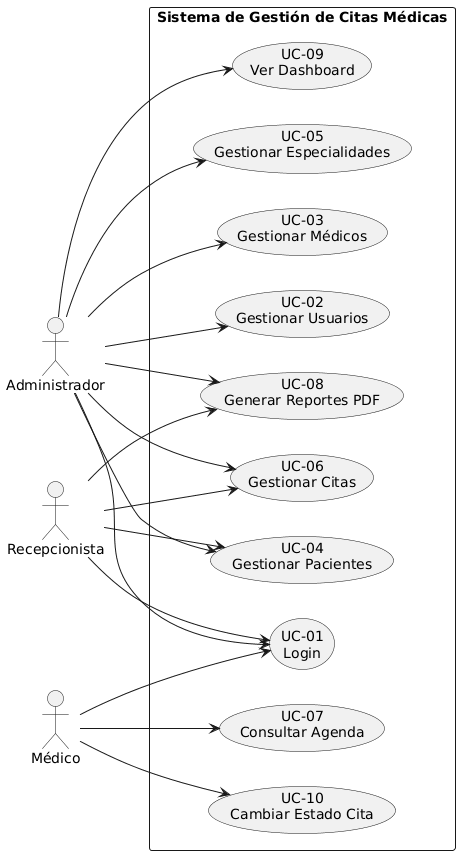

The diagram above was rendered by PlantUML. Its source (embedded in the PNG):
@startuml
left to right direction
skinparam packageStyle rectangle

actor "Administrador" as admin
actor "Médico" as medico
actor "Recepcionista" as recep

rectangle "Sistema de Gestión de Citas Médicas" {
  usecase "UC-01\nLogin" as UC1
  usecase "UC-02\nGestionar Usuarios" as UC2
  usecase "UC-03\nGestionar Médicos" as UC3
  usecase "UC-04\nGestionar Pacientes" as UC4
  usecase "UC-05\nGestionar Especialidades" as UC5
  usecase "UC-06\nGestionar Citas" as UC6
  usecase "UC-07\nConsultar Agenda" as UC7
  usecase "UC-08\nGenerar Reportes PDF" as UC8
  usecase "UC-09\nVer Dashboard" as UC9
  usecase "UC-10\nCambiar Estado Cita" as UC10
}

admin --> UC1
admin --> UC2
admin --> UC3
admin --> UC4
admin --> UC5
admin --> UC6
admin --> UC8
admin --> UC9

medico --> UC1
medico --> UC7
medico --> UC10

recep --> UC1
recep --> UC4
recep --> UC6
recep --> UC8
@enduml